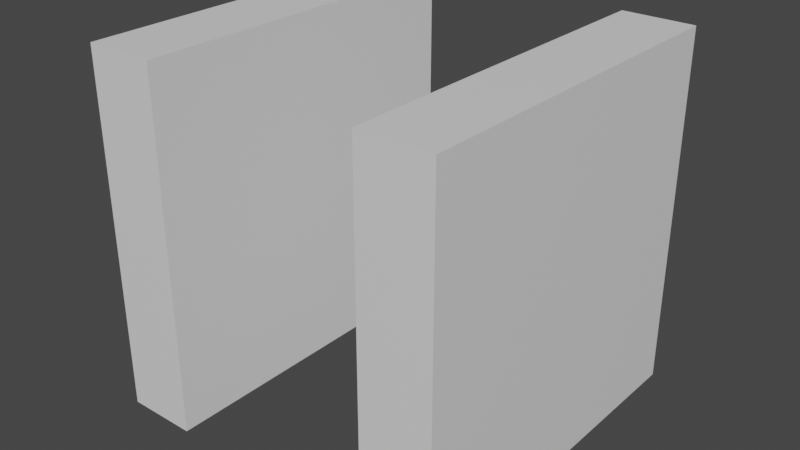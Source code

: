 # Source: synthesizer.blend  (saved by Blender 3.5.10; exported with 4.5.12 LTS)
import bpy
from mathutils import Matrix  # noqa: F401  (used for matrix-valued properties, if any)

bpy.ops.wm.read_factory_settings(use_empty=True)
scene = bpy.context.scene
scene.name = 'Scene'

# ---- collections
col_collection = bpy.data.collections.new('Collection'); scene.collection.children.link(col_collection)

# ---- materials (node trees are filled in below, after node groups)
mat_material = bpy.data.materials.new('Material')
mat_material.alpha_threshold = 0.0
mat_material.use_transparent_shadow = False
mat_material.roughness = 0.5
mat_material.line_color = (0.0, 0.0, 0.0, 1.0)
mat_material_001 = bpy.data.materials.new('Material.001')
mat_material_001.alpha_threshold = 0.0
mat_material_001.use_transparent_shadow = False
mat_material_001.roughness = 0.5
mat_material_001.line_color = (0.0, 0.0, 0.0, 1.0)

# ---- material node trees
mat_material.use_nodes = True; mat_material.node_tree.nodes.clear()
_N = mat_material.node_tree.nodes; _L = mat_material.node_tree.links
n0 = _N.new('ShaderNodeOutputMaterial'); n0.name = 'Material Output'; n0.location = (300, 300)
n1 = _N.new('ShaderNodeBsdfPrincipled'); n1.name = 'Principled BSDF'; n1.location = (10, 300)
n1.distribution = 'GGX'
n1.subsurface_method = 'RANDOM_WALK_SKIN'
n1.inputs[3].default_value = 1.45
n1.inputs[27].default_value = (0.0, 0.0, 0.0, 1.0)
n1.inputs[28].default_value = 1.0
_L.new(n1.outputs[0], n0.inputs[0])
n0.is_active_output = True
mat_material_001.use_nodes = True; mat_material_001.node_tree.nodes.clear()
_N = mat_material_001.node_tree.nodes; _L = mat_material_001.node_tree.links
n0 = _N.new('ShaderNodeOutputMaterial'); n0.name = 'Material Output'; n0.location = (300, 300)
n1 = _N.new('ShaderNodeBsdfPrincipled'); n1.name = 'Principled BSDF'; n1.location = (10, 300)
n1.distribution = 'GGX'
n1.subsurface_method = 'RANDOM_WALK_SKIN'
n1.inputs[3].default_value = 1.45
n1.inputs[27].default_value = (0.0, 0.0, 0.0, 1.0)
n1.inputs[28].default_value = 1.0
_L.new(n1.outputs[0], n0.inputs[0])
n0.is_active_output = True

# ---- world
world_world = bpy.data.worlds.new('World'); scene.world = world_world
world_world.use_nodes = True; world_world.node_tree.nodes.clear()
_N = world_world.node_tree.nodes; _L = world_world.node_tree.links
n0 = _N.new('ShaderNodeOutputWorld'); n0.name = 'World Output'; n0.location = (300, 300)
n1 = _N.new('ShaderNodeBackground'); n1.name = 'Background'; n1.location = (10, 300)
n1.inputs[0].default_value = (0.05088, 0.05088, 0.05088, 1.0)
_L.new(n1.outputs[0], n0.inputs[0])
n0.is_active_output = True
world_world.color = (0.05088, 0.05088, 0.05088)
world_world.use_sun_shadow = False
world_world.sun_shadow_jitter_overblur = 0.0

# ---- meshes
me_cube = bpy.data.meshes.new('Cube')
me_cube.from_pydata([(1.0, 1.0, 1.0), (1.0, 1.0, -1.0), (1.0, -1.0, 1.0), (1.0, -1.0, -1.0), (-1.0, 1.0, 1.0), (-1.0, 1.0, -1.0), (-1.0, -1.0, 1.0), (-1.0, -1.0, -1.0)], [], [(0, 4, 6, 2), (3, 2, 6, 7), (7, 6, 4, 5), (5, 1, 3, 7), (1, 0, 2, 3), (5, 4, 0, 1)])
_uv = me_cube.uv_layers.new(name='UVMap')
_uv.uv.foreach_set('vector', [0.625, 0.5, 0.875, 0.5, 0.875, 0.75, 0.625, 0.75, 0.375, 0.75, 0.625, 0.75, 0.625, 1.0, 0.375, 1.0, 0.375, 0.0, 0.625, 0.0, 0.625, 0.25, 0.375, 0.25, 0.125, 0.5, 0.375, 0.5, 0.375, 0.75, 0.125, 0.75, 0.375, 0.5, 0.625, 0.5, 0.625, 0.75, 0.375, 0.75, 0.375, 0.25, 0.625, 0.25, 0.625, 0.5, 0.375, 0.5])
me_cube.materials.append(mat_material)
me_cube.use_mirror_vertex_groups = False
me_cube.update()
me_cube_001 = bpy.data.meshes.new('Cube.001')
me_cube_001.from_pydata([(1.0, 1.0, 1.0), (1.0, 1.0, -1.0), (1.0, -1.0, 1.0), (1.0, -1.0, -1.0), (-1.0, 1.0, 1.0), (-1.0, 1.0, -1.0), (-1.0, -1.0, 1.0), (-1.0, -1.0, -1.0)], [], [(0, 4, 6, 2), (3, 2, 6, 7), (7, 6, 4, 5), (5, 1, 3, 7), (1, 0, 2, 3), (5, 4, 0, 1)])
_uv = me_cube_001.uv_layers.new(name='UVMap')
_uv.uv.foreach_set('vector', [0.625, 0.5, 0.875, 0.5, 0.875, 0.75, 0.625, 0.75, 0.375, 0.75, 0.625, 0.75, 0.625, 1.0, 0.375, 1.0, 0.375, 0.0, 0.625, 0.0, 0.625, 0.25, 0.375, 0.25, 0.125, 0.5, 0.375, 0.5, 0.375, 0.75, 0.125, 0.75, 0.375, 0.5, 0.625, 0.5, 0.625, 0.75, 0.375, 0.75, 0.375, 0.25, 0.625, 0.25, 0.625, 0.5, 0.375, 0.5])
me_cube_001.materials.append(mat_material_001)
me_cube_001.use_mirror_vertex_groups = False
me_cube_001.update()

# ---- objects
ob_cube = bpy.data.objects.new('Cube', me_cube)
ob_cube_001 = bpy.data.objects.new('Cube.001', me_cube_001)

# ---- transforms, parenting, visibility, modifiers, constraints
ob_cube.location = (0.4, 0.0, 0.0)
ob_cube.scale = (0.1, 0.5, 0.5)
ob_cube.lock_rotations_4d = False
ob_cube.empty_display_type = 'ARROWS'
ob_cube.lineart.crease_threshold = 0.0
ob_cube_001.location = (-0.4, 0.0, 0.0)
ob_cube_001.scale = (0.1, 0.5, 0.5)
ob_cube_001.lock_rotations_4d = False
ob_cube_001.empty_display_type = 'ARROWS'
ob_cube_001.lineart.crease_threshold = 0.0

# ---- collection membership
col_collection.objects.link(ob_cube)
col_collection.objects.link(ob_cube_001)

# ---- scene / render settings (as saved in the file)
scene.frame_start = 1; scene.frame_end = 250; scene.frame_set(1)
scene.render.engine = 'BLENDER_EEVEE_NEXT'
scene.cycles.sampling_pattern = 'TABULATED_SOBOL'
scene.view_settings.view_transform = 'Filmic'
bpy.context.view_layer.update()

# ---- added for rendering (the .blend has no active camera and no usable light): camera, sun
cam_auto = bpy.data.cameras.new('AutoCamera')
cam_auto.lens = 50.0
cam_auto.sensor_width = 36.0
cam_auto.clip_end = 1000.0
ob_auto_camera = bpy.data.objects.new('AutoCamera', cam_auto)
scene.collection.objects.link(ob_auto_camera)
ob_auto_camera.location = (1.60254, -1.92304, 1.28203)
ob_auto_camera.rotation_euler = (1.09748, -7.21219e-08, 0.694738)
scene.camera = ob_auto_camera
light_auto_sun = bpy.data.lights.new('AutoSun', 'SUN')
light_auto_sun.energy = 3.0
light_auto_sun.angle = 0.0523599
ob_auto_sun = bpy.data.objects.new('AutoSun', light_auto_sun)
scene.collection.objects.link(ob_auto_sun)
ob_auto_sun.rotation_euler = (0.872665, 0.174533, 0.523599)
bpy.context.view_layer.update()
